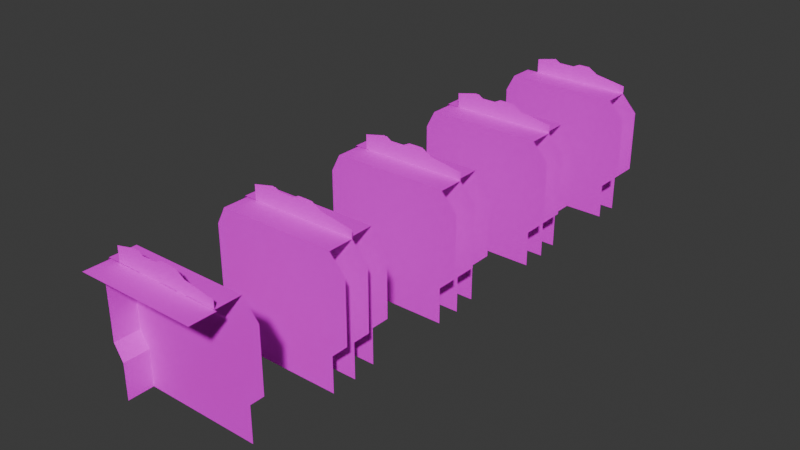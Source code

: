 # Source: kaisatu.blend  (saved by Blender 4.0.36; exported with 4.5.12 LTS)
import bpy
from mathutils import Matrix  # noqa: F401  (used for matrix-valued properties, if any)

bpy.ops.wm.read_factory_settings(use_empty=True)
scene = bpy.context.scene
scene.name = 'Scene'

# ---- collections
col_collection = bpy.data.collections.new('Collection'); scene.collection.children.link(col_collection)

# ---- images (referenced by path relative to the original .blend; pixels are not part of the script)
import os
ASSET_DIR = os.environ.get("B2B_ASSET_DIR", "")  # directory of the original .blend (textures are referenced by path, not embedded)
HERE = os.path.dirname(os.path.abspath(__file__))  # packed textures are extracted next to this script under _unpacked/

def load_image(name, relpath, width, height, colorspace="sRGB"):
    """Load a texture the original file referenced (path relative to the .blend, or extracted next to this script)."""
    p = next((c for c in (os.path.join(HERE, relpath), os.path.join(ASSET_DIR, relpath)) if relpath and os.path.exists(c)), "")
    if p:
        img = bpy.data.images.load(p, check_existing=True)
        img.name = name
    else:  # same state as the original file: an image datablock whose file is absent (Cycles renders it pink)
        img = bpy.data.images.new(name, width, height)
        img.source = "FILE"
        img.filepath = "//" + (relpath or name)
    img.colorspace_settings.name = colorspace
    return img
img_kaisatu1_png = load_image('kaisatu1.png', 'kaisatu1.png', 1024, 1024, 'Non-Color')
img_kaisatu1b_png = load_image('kaisatu1b.png', 'kaisatu1b.png', 1024, 1024, 'sRGB')

# ---- materials (node trees are filled in below, after node groups)
mat_kaisaturmaterial_004 = bpy.data.materials.new('kaisatuRMaterial.004')
mat_kaisaturmaterial_004.diffuse_color = (1.0, 1.0, 1.0, 1.0)
mat_kaisaturmaterial_004.specular_color = (0.0, 0.0, 0.0)
mat_kaisaturmaterial_004.specular_intensity = 1.0
mat_kaisaturmaterial_005 = bpy.data.materials.new('kaisatuRMaterial.005')
mat_kaisaturmaterial_005.diffuse_color = (1.0, 1.0, 1.0, 1.0)
mat_kaisaturmaterial_005.specular_color = (0.0, 0.0, 0.0)
mat_kaisaturmaterial_005.specular_intensity = 1.0

# ---- material node trees
mat_kaisaturmaterial_004.use_nodes = True; mat_kaisaturmaterial_004.node_tree.nodes.clear()
_N = mat_kaisaturmaterial_004.node_tree.nodes; _L = mat_kaisaturmaterial_004.node_tree.links
n0 = _N.new('ShaderNodeBsdfPrincipled'); n0.name = 'プリンシプルBSDF'; n0.location = (10, 300)
n0.inputs[3].default_value = 1.45
n0.inputs[13].default_value = 5.0
n0.inputs[14].default_value = (0.0, 0.0, 0.0, 1.0)
n0.inputs[27].default_value = (0.0, 0.0, 0.0, 1.0)
n1 = _N.new('ShaderNodeOutputMaterial'); n1.name = 'マテリアル出力'; n1.location = (300, 300)
n2 = _N.new('ShaderNodeTexImage'); n2.name = '画像テクスチャ'; n2.location = (-300, 150)
n2.image = img_kaisatu1_png
n3 = _N.new('ShaderNodeMath'); n3.name = 'Math'; n3.location = (0, 0)
n3.hide = True
n3.operation = 'GREATER_THAN'
_L.new(n0.outputs[0], n1.inputs[0])
_L.new(n2.outputs[0], n0.inputs[0])
_L.new(n2.outputs[1], n3.inputs[0])
_L.new(n3.outputs[0], n0.inputs[4])
n1.is_active_output = True
mat_kaisaturmaterial_005.use_nodes = True; mat_kaisaturmaterial_005.node_tree.nodes.clear()
_N = mat_kaisaturmaterial_005.node_tree.nodes; _L = mat_kaisaturmaterial_005.node_tree.links
n0 = _N.new('ShaderNodeBsdfPrincipled'); n0.name = 'プリンシプルBSDF'; n0.location = (10, 300)
n0.inputs[3].default_value = 1.45
n0.inputs[13].default_value = 5.0
n0.inputs[14].default_value = (0.0, 0.0, 0.0, 1.0)
n0.inputs[27].default_value = (0.0, 0.0, 0.0, 1.0)
n1 = _N.new('ShaderNodeOutputMaterial'); n1.name = 'マテリアル出力'; n1.location = (300, 300)
n2 = _N.new('ShaderNodeTexImage'); n2.name = '画像テクスチャ'; n2.location = (-280, 275)
n2.image = img_kaisatu1b_png
_L.new(n0.outputs[0], n1.inputs[0])
_L.new(n2.outputs[0], n0.inputs[0])
n1.is_active_output = True

# ---- world
world_world = bpy.data.worlds.new('World'); scene.world = world_world
world_world.use_nodes = True; world_world.node_tree.nodes.clear()
_N = world_world.node_tree.nodes; _L = world_world.node_tree.links
n0 = _N.new('ShaderNodeOutputWorld'); n0.name = 'World Output'; n0.location = (300, 300)
n1 = _N.new('ShaderNodeBackground'); n1.name = 'Background'; n1.location = (10, 300)
n1.inputs[0].default_value = (0.05088, 0.05088, 0.05088, 1.0)
_L.new(n1.outputs[0], n0.inputs[0])
n0.is_active_output = True
world_world.color = (0.05088, 0.05088, 0.05088)
world_world.use_sun_shadow = False
world_world.sun_shadow_jitter_overblur = 0.0

# ---- meshes
me_mesh_037 = bpy.data.meshes.new('mesh.037')
me_mesh_037.from_pydata([(-0.5596, 5.621, -1.163), (-0.5596, 5.332, -1.163), (-0.5596, 5.332, -0.7593), (-0.5596, 5.621, -0.7593), (0.7505, 5.621, -1.163), (0.7505, 5.621, -0.7593), (-0.661, 5.332, -0.5865), (-0.661, 5.621, -0.5865), (0.9307, 5.621, -0.5865), (-0.661, 5.332, 0.1089), (-0.661, 5.621, 0.1089), (-0.5596, 5.621, 0.3045), (0.7505, 5.621, 0.3045), (0.9306, 5.621, 0.1089), (0.3906, 5.332, 0.3045), (0.7531, 5.332, 0.3045), (0.7531, 5.332, 0.3934), (0.3906, 5.332, 0.4559), (0.2826, 5.332, 0.3045), (0.2826, 5.332, 0.5212), (0.1491, 5.332, 0.3045), (0.1491, 5.332, 0.5212), (0.0724, 5.332, 0.3045), (0.0724, 5.332, 0.4843), (-0.1123, 5.332, 0.3045), (-0.1123, 5.332, 0.4843), (-0.1748, 5.332, 0.3045), (-0.1748, 5.332, 0.5212), (-0.4164, 5.332, 0.3045), (-0.4162, 5.332, 0.4678), (-0.5596, 5.332, 0.3045), (-0.5596, 4.071, -1.163), (-0.5596, 3.782, -1.163), (-0.5596, 3.782, -0.7593), (-0.5596, 4.071, -0.7593), (0.7505, 4.071, -1.163), (0.7505, 4.071, -0.7593), (-0.661, 3.782, -0.5865), (-0.661, 4.071, -0.5865), (0.9307, 4.071, -0.5865), (-0.661, 3.782, 0.1089), (-0.661, 4.071, 0.1089), (-0.5596, 4.071, 0.3045), (0.7505, 4.071, 0.3045), (0.9306, 4.071, 0.1089), (0.3906, 3.782, 0.3045), (0.7531, 3.782, 0.3045), (0.7531, 3.782, 0.3934), (0.3906, 3.782, 0.4559), (0.2826, 3.782, 0.3045), (0.2826, 3.782, 0.5212), (0.1491, 3.782, 0.3045), (0.1491, 3.782, 0.5212), (0.0724, 3.782, 0.3045), (0.0724, 3.782, 0.4843), (-0.1123, 3.782, 0.3045), (-0.1123, 3.782, 0.4843), (-0.1748, 3.782, 0.3045), (-0.1748, 3.782, 0.5212), (-0.4164, 3.782, 0.3045), (-0.4162, 3.782, 0.4678), (-0.5596, 3.782, 0.3045), (-0.5596, 2.521, -1.163), (-0.5596, 2.232, -1.163), (-0.5596, 2.232, -0.7593), (-0.5596, 2.521, -0.7593), (0.7505, 2.521, -1.163), (0.7505, 2.521, -0.7593), (-0.661, 2.232, -0.5865), (-0.661, 2.521, -0.5865), (0.9307, 2.521, -0.5865), (-0.661, 2.232, 0.1089), (-0.661, 2.521, 0.1089), (-0.5596, 2.521, 0.3045), (0.7505, 2.521, 0.3045), (0.9306, 2.521, 0.1089), (0.3906, 2.232, 0.3045), (0.7531, 2.232, 0.3045), (0.7531, 2.232, 0.3934), (0.3906, 2.232, 0.4559), (0.2826, 2.232, 0.3045), (0.2826, 2.232, 0.5212), (0.1491, 2.232, 0.3045), (0.1491, 2.232, 0.5212), (0.0724, 2.232, 0.3045), (0.0724, 2.232, 0.4843), (-0.1123, 2.232, 0.3045), (-0.1123, 2.232, 0.4843), (-0.1748, 2.232, 0.3045), (-0.1748, 2.232, 0.5212), (-0.4164, 2.232, 0.3045), (-0.4162, 2.232, 0.4678), (-0.5596, 2.232, 0.3045), (-0.5596, 0.9705, -1.163), (-0.5596, 0.6819, -1.163), (-0.5596, 0.6819, -0.7593), (-0.5596, 0.9705, -0.7593), (0.7505, 0.9705, -1.163), (0.7505, 0.9705, -0.7593), (-0.661, 0.6819, -0.5865), (-0.661, 0.9705, -0.5865), (0.9307, 0.9705, -0.5865), (-0.661, 0.6819, 0.1089), (-0.661, 0.9705, 0.1089), (-0.5596, 0.9705, 0.3045), (0.7505, 0.9705, 0.3045), (0.9306, 0.9705, 0.1089), (0.3906, 0.6819, 0.3045), (0.7531, 0.6819, 0.3045), (0.7531, 0.6819, 0.3934), (0.3906, 0.6819, 0.4559), (0.2826, 0.6819, 0.3045), (0.2826, 0.6819, 0.5212), (0.1491, 0.6819, 0.3045), (0.1491, 0.6819, 0.5212), (0.0724, 0.6819, 0.3045), (0.0724, 0.6819, 0.4843), (-0.1123, 0.6819, 0.3045), (-0.1123, 0.6819, 0.4843), (-0.1748, 0.6819, 0.3045), (-0.1748, 0.6819, 0.5212), (-0.4164, 0.6819, 0.3045), (-0.4162, 0.6819, 0.4678), (-0.5596, 0.6819, 0.3045)], [], [(0, 1, 2, 3), (4, 0, 3, 5), (3, 2, 6, 7), (5, 3, 7, 8), (7, 6, 9, 10), (10, 11, 12, 13), (8, 7, 10, 13), (14, 15, 16, 17), (18, 14, 17, 19), (20, 18, 19, 21), (22, 20, 21, 23), (24, 22, 23, 25), (26, 24, 25, 27), (28, 15, 12, 11), (10, 9, 11), (27, 29, 28), (9, 30, 11), (11, 30, 28), (26, 27, 28), (31, 32, 33, 34), (35, 31, 34, 36), (34, 33, 37, 38), (36, 34, 38, 39), (38, 37, 40, 41), (41, 42, 43, 44), (39, 38, 41, 44), (45, 46, 47, 48), (49, 45, 48, 50), (51, 49, 50, 52), (53, 51, 52, 54), (55, 53, 54, 56), (57, 55, 56, 58), (59, 46, 43, 42), (41, 40, 42), (58, 60, 59), (40, 61, 42), (42, 61, 59), (57, 58, 59), (62, 63, 64, 65), (66, 62, 65, 67), (65, 64, 68, 69), (67, 65, 69, 70), (69, 68, 71, 72), (72, 73, 74, 75), (70, 69, 72, 75), (76, 77, 78, 79), (80, 76, 79, 81), (82, 80, 81, 83), (84, 82, 83, 85), (86, 84, 85, 87), (88, 86, 87, 89), (90, 77, 74, 73), (72, 71, 73), (89, 91, 90), (71, 92, 73), (73, 92, 90), (88, 89, 90), (93, 94, 95, 96), (97, 93, 96, 98), (96, 95, 99, 100), (98, 96, 100, 101), (100, 99, 102, 103), (103, 104, 105, 106), (101, 100, 103, 106), (107, 108, 109, 110), (111, 107, 110, 112), (113, 111, 112, 114), (115, 113, 114, 116), (117, 115, 116, 118), (119, 117, 118, 120), (121, 108, 105, 104), (103, 102, 104), (120, 122, 121), (102, 123, 104), (104, 123, 121), (119, 120, 121)])
_uv = me_mesh_037.uv_layers.new(name='UVMap')
_uv.uv.foreach_set('vector', [0.7263, 0.0, 0.9409, 0.0, 0.9409, 0.2018, 0.7263, 0.2018, 0.08997, 0.0, 0.7263, 0.0, 0.7263, 0.2018, 0.08997, 0.2018, 0.7263, 0.2018, 0.9409, 0.2018, 1.0, 0.2881, 0.7983, 0.2881, 0.08997, 0.2018, 0.7263, 0.2018, 0.7983, 0.2881, -0.000153, 0.2881, 0.7983, 0.2881, 1.0, 0.2881, 1.0, 0.6359, 0.7983, 0.6359, 0.7983, 0.6359, 0.7263, 0.7313, 0.08997, 0.7313, -7.6e-05, 0.6359, -0.000153, 0.2881, 0.7983, 0.2881, 0.7983, 0.6359, -7.6e-05, 0.6359, 0.3881, 0.8045, 0.2068, 0.8045, 0.2068, 0.8485, 0.3881, 0.8798, 0.4421, 0.8045, 0.3881, 0.8045, 0.3881, 0.8798, 0.4421, 0.9125, 0.5088, 0.8045, 0.4421, 0.8045, 0.4421, 0.9125, 0.5088, 0.9125, 0.5472, 0.8045, 0.5088, 0.8045, 0.5088, 0.9125, 0.5472, 0.894, 0.6395, 0.8045, 0.5472, 0.8045, 0.5472, 0.894, 0.6395, 0.894, 0.6708, 0.8045, 0.6395, 0.8045, 0.6395, 0.894, 0.6708, 0.9125, 0.7879, 0.8045, 0.2068, 0.8045, 0.08997, 0.7313, 0.7279, 0.7313, 0.7983, 0.6359, 1.0, 0.6359, 0.7271, 0.7303, 0.6708, 0.9125, 0.7915, 0.8857, 0.795, 0.8132, 1.0, 0.6359, 0.9705, 0.7313, 0.7275, 0.7308, 0.7279, 0.7313, 0.9705, 0.7313, 0.7917, 0.8045, 0.6708, 0.8045, 0.6708, 0.9125, 0.7915, 0.8089, 0.7263, 0.0, 0.9409, 0.0, 0.9409, 0.2018, 0.7263, 0.2018, 0.08997, 0.0, 0.7263, 0.0, 0.7263, 0.2018, 0.08997, 0.2018, 0.7263, 0.2018, 0.9409, 0.2018, 1.0, 0.2881, 0.7983, 0.2881, 0.08997, 0.2018, 0.7263, 0.2018, 0.7983, 0.2881, -0.000153, 0.2881, 0.7983, 0.2881, 1.0, 0.2881, 1.0, 0.6359, 0.7983, 0.6359, 0.7983, 0.6359, 0.7263, 0.7313, 0.08997, 0.7313, -7.6e-05, 0.6359, -0.000153, 0.2881, 0.7983, 0.2881, 0.7983, 0.6359, -7.6e-05, 0.6359, 0.3881, 0.8045, 0.2068, 0.8045, 0.2068, 0.8485, 0.3881, 0.8798, 0.4421, 0.8045, 0.3881, 0.8045, 0.3881, 0.8798, 0.4421, 0.9125, 0.5088, 0.8045, 0.4421, 0.8045, 0.4421, 0.9125, 0.5088, 0.9125, 0.5472, 0.8045, 0.5088, 0.8045, 0.5088, 0.9125, 0.5472, 0.894, 0.6395, 0.8045, 0.5472, 0.8045, 0.5472, 0.894, 0.6395, 0.894, 0.6708, 0.8045, 0.6395, 0.8045, 0.6395, 0.894, 0.6708, 0.9125, 0.7879, 0.8045, 0.2068, 0.8045, 0.08997, 0.7313, 0.7279, 0.7313, 0.7983, 0.6359, 1.0, 0.6359, 0.7271, 0.7303, 0.6708, 0.9125, 0.7915, 0.8857, 0.795, 0.8132, 1.0, 0.6359, 0.9705, 0.7313, 0.7275, 0.7308, 0.7279, 0.7313, 0.9705, 0.7313, 0.7917, 0.8045, 0.6708, 0.8045, 0.6708, 0.9125, 0.7915, 0.8089, 0.7263, 0.0, 0.9409, 0.0, 0.9409, 0.2018, 0.7263, 0.2018, 0.08997, 0.0, 0.7263, 0.0, 0.7263, 0.2018, 0.08997, 0.2018, 0.7263, 0.2018, 0.9409, 0.2018, 1.0, 0.2881, 0.7983, 0.2881, 0.08997, 0.2018, 0.7263, 0.2018, 0.7983, 0.2881, -0.000153, 0.2881, 0.7983, 0.2881, 1.0, 0.2881, 1.0, 0.6359, 0.7983, 0.6359, 0.7983, 0.6359, 0.7263, 0.7313, 0.08997, 0.7313, -7.6e-05, 0.6359, -0.000153, 0.2881, 0.7983, 0.2881, 0.7983, 0.6359, -7.6e-05, 0.6359, 0.3881, 0.8045, 0.2068, 0.8045, 0.2068, 0.8485, 0.3881, 0.8798, 0.4421, 0.8045, 0.3881, 0.8045, 0.3881, 0.8798, 0.4421, 0.9125, 0.5088, 0.8045, 0.4421, 0.8045, 0.4421, 0.9125, 0.5088, 0.9125, 0.5472, 0.8045, 0.5088, 0.8045, 0.5088, 0.9125, 0.5472, 0.894, 0.6395, 0.8045, 0.5472, 0.8045, 0.5472, 0.894, 0.6395, 0.894, 0.6708, 0.8045, 0.6395, 0.8045, 0.6395, 0.894, 0.6708, 0.9125, 0.7879, 0.8045, 0.2068, 0.8045, 0.08997, 0.7313, 0.7279, 0.7313, 0.7983, 0.6359, 1.0, 0.6359, 0.7271, 0.7303, 0.6708, 0.9125, 0.7915, 0.8857, 0.795, 0.8132, 1.0, 0.6359, 0.9705, 0.7313, 0.7275, 0.7308, 0.7279, 0.7313, 0.9705, 0.7313, 0.7917, 0.8045, 0.6708, 0.8045, 0.6708, 0.9125, 0.7915, 0.8089, 0.7263, 0.0, 0.9409, 0.0, 0.9409, 0.2018, 0.7263, 0.2018, 0.08997, 0.0, 0.7263, 0.0, 0.7263, 0.2018, 0.08997, 0.2018, 0.7263, 0.2018, 0.9409, 0.2018, 1.0, 0.2881, 0.7983, 0.2881, 0.08997, 0.2018, 0.7263, 0.2018, 0.7983, 0.2881, -0.000153, 0.2881, 0.7983, 0.2881, 1.0, 0.2881, 1.0, 0.6359, 0.7983, 0.6359, 0.7983, 0.6359, 0.7263, 0.7313, 0.08997, 0.7313, -7.6e-05, 0.6359, -0.000153, 0.2881, 0.7983, 0.2881, 0.7983, 0.6359, -7.6e-05, 0.6359, 0.3881, 0.8045, 0.2068, 0.8045, 0.2068, 0.8485, 0.3881, 0.8798, 0.4421, 0.8045, 0.3881, 0.8045, 0.3881, 0.8798, 0.4421, 0.9125, 0.5088, 0.8045, 0.4421, 0.8045, 0.4421, 0.9125, 0.5088, 0.9125, 0.5472, 0.8045, 0.5088, 0.8045, 0.5088, 0.9125, 0.5472, 0.894, 0.6395, 0.8045, 0.5472, 0.8045, 0.5472, 0.894, 0.6395, 0.894, 0.6708, 0.8045, 0.6395, 0.8045, 0.6395, 0.894, 0.6708, 0.9125, 0.7879, 0.8045, 0.2068, 0.8045, 0.08997, 0.7313, 0.7279, 0.7313, 0.7983, 0.6359, 1.0, 0.6359, 0.7271, 0.7303, 0.6708, 0.9125, 0.7915, 0.8857, 0.795, 0.8132, 1.0, 0.6359, 0.9705, 0.7313, 0.7275, 0.7308, 0.7279, 0.7313, 0.9705, 0.7313, 0.7917, 0.8045, 0.6708, 0.8045, 0.6708, 0.9125, 0.7915, 0.8089])
me_mesh_037.materials.append(mat_kaisaturmaterial_004)
me_mesh_037.update()
me_mesh_038 = bpy.data.meshes.new('mesh.038')
me_mesh_038.from_pydata([(-0.5278, 8.562, -0.9453), (-0.5278, 8.273, -0.9453), (-0.5278, 8.273, -0.5418), (-0.5278, 8.562, -0.5418), (0.7822, 8.562, -0.9453), (0.7822, 8.562, -0.5418), (-0.6293, 8.273, -0.369), (-0.6293, 8.562, -0.369), (0.9624, 8.562, -0.369), (-0.6293, 8.273, 0.3264), (-0.6293, 8.562, 0.3264), (-0.5278, 8.562, 0.522), (0.7822, 8.562, 0.522), (0.9623, 8.562, 0.3264), (-0.3847, 8.273, 0.522), (0.7849, 8.273, 0.522), (-0.5278, 8.273, 0.522), (0.4223, 8.562, 0.522), (0.7849, 8.562, 0.6109), (0.4223, 8.562, 0.6734), (0.3144, 8.562, 0.522), (0.3144, 8.562, 0.7387), (0.1808, 8.562, 0.522), (0.1808, 8.562, 0.7387), (0.1041, 8.562, 0.522), (0.1041, 8.562, 0.7018), (-0.08052, 8.562, 0.522), (-0.08052, 8.562, 0.7018), (-0.143, 8.562, 0.522), (-0.143, 8.562, 0.7387), (-0.3845, 8.562, 0.6853), (-0.3847, 8.562, 0.522), (-0.5278, 7.012, -0.9453), (-0.5278, 6.723, -0.9453), (-0.5278, 6.723, -0.5418), (-0.5278, 7.012, -0.5418), (0.7822, 7.012, -0.9453), (0.7822, 7.012, -0.5418), (-0.6293, 6.723, -0.369), (-0.6293, 7.012, -0.369), (0.9624, 7.012, -0.369), (-0.6293, 6.723, 0.3264), (-0.6293, 7.012, 0.3264), (-0.5278, 7.012, 0.522), (0.7849, 7.012, 0.522), (0.9623, 7.012, 0.3264), (-0.3847, 6.723, 0.522), (0.7849, 6.723, 0.522), (-0.5278, 6.723, 0.522), (0.4223, 7.012, 0.522), (0.7849, 7.012, 0.6109), (0.4223, 7.012, 0.6734), (0.3144, 7.012, 0.522), (0.3144, 7.012, 0.7387), (0.1808, 7.012, 0.522), (0.1808, 7.012, 0.7387), (0.1041, 7.012, 0.522), (0.1041, 7.012, 0.7018), (-0.08052, 7.012, 0.522), (-0.08052, 7.012, 0.7018), (-0.143, 7.012, 0.522), (-0.143, 7.012, 0.7387), (-0.3845, 7.012, 0.6853), (-0.3847, 7.012, 0.522), (-0.5278, 5.462, -0.9453), (-0.5278, 5.173, -0.9453), (-0.5278, 5.173, -0.5418), (-0.5278, 5.462, -0.5418), (0.7822, 5.462, -0.9453), (0.7822, 5.462, -0.5418), (-0.6293, 5.173, -0.369), (-0.6293, 5.462, -0.369), (0.9624, 5.462, -0.369), (-0.6293, 5.173, 0.3264), (-0.6293, 5.462, 0.3264), (-0.5278, 5.462, 0.522), (0.7849, 5.462, 0.522), (0.9623, 5.462, 0.3264), (-0.3847, 5.173, 0.522), (0.7849, 5.173, 0.522), (-0.5278, 5.173, 0.522), (0.4223, 5.462, 0.522), (0.7849, 5.462, 0.6109), (0.4223, 5.462, 0.6734), (0.3144, 5.462, 0.522), (0.3144, 5.462, 0.7387), (0.1808, 5.462, 0.522), (0.1808, 5.462, 0.7387), (0.1041, 5.462, 0.522), (0.1041, 5.462, 0.7018), (-0.08052, 5.462, 0.522), (-0.08052, 5.462, 0.7018), (-0.143, 5.462, 0.522), (-0.143, 5.462, 0.7387), (-0.3845, 5.462, 0.6853), (-0.3847, 5.462, 0.522), (-0.5278, 3.912, -0.9453), (-0.5278, 3.623, -0.9453), (-0.5278, 3.623, -0.5418), (-0.5278, 3.912, -0.5418), (0.7822, 3.912, -0.9453), (0.7822, 3.912, -0.5418), (-0.6293, 3.623, -0.369), (-0.6293, 3.912, -0.369), (0.9624, 3.912, -0.369), (-0.6293, 3.623, 0.3264), (-0.6293, 3.912, 0.3264), (-0.5278, 3.912, 0.522), (0.7849, 3.912, 0.522), (0.9623, 3.912, 0.3264), (-0.3847, 3.623, 0.522), (0.7849, 3.623, 0.522), (-0.5278, 3.623, 0.522), (0.4223, 3.912, 0.522), (0.7849, 3.912, 0.6109), (0.4223, 3.912, 0.6734), (0.3144, 3.912, 0.522), (0.3144, 3.912, 0.7387), (0.1808, 3.912, 0.522), (0.1808, 3.912, 0.7387), (0.1041, 3.912, 0.522), (0.1041, 3.912, 0.7018), (-0.08052, 3.912, 0.522), (-0.08052, 3.912, 0.7018), (-0.143, 3.912, 0.522), (-0.143, 3.912, 0.7387), (-0.3845, 3.912, 0.6853), (-0.3847, 3.912, 0.522), (-0.5278, 2.362, 0.522), (0.7849, 2.362, 0.522), (-0.3847, 2.073, 0.522), (0.7849, 2.073, 0.522), (-0.5278, 2.073, 0.522), (0.4223, 2.362, 0.522), (0.4223, 2.362, 0.6734), (0.3144, 2.362, 0.522), (0.3144, 2.362, 0.7387), (0.1041, 2.362, 0.522), (0.1041, 2.362, 0.7018), (-0.08052, 2.362, 0.522), (-0.08052, 2.362, 0.7018), (-0.143, 2.362, 0.522), (-0.143, 2.362, 0.7387), (0.7822, 8.273, -0.9453), (0.7822, 8.273, -0.5418), (0.9624, 8.273, -0.369), (0.9623, 8.273, 0.3264), (0.7822, 6.723, -0.9453), (0.7822, 6.723, -0.5418), (0.9624, 6.723, -0.369), (0.9623, 6.723, 0.3264), (0.7822, 5.173, -0.9453), (0.7822, 5.173, -0.5418), (0.9624, 5.173, -0.369), (0.9623, 5.173, 0.3264), (0.7822, 3.623, -0.9453), (0.7822, 3.623, -0.5418), (0.9624, 3.623, -0.369), (0.9623, 3.623, 0.3264)], [], [(0, 1, 2, 3), (4, 0, 3, 5), (3, 2, 6, 7), (5, 3, 7, 8), (7, 6, 9, 10), (10, 11, 12, 13), (8, 7, 10, 13), (14, 15, 12, 11), (10, 9, 11), (9, 16, 11), (11, 16, 14), (17, 12, 18, 19), (20, 17, 19, 21), (22, 20, 21, 23), (24, 22, 23, 25), (26, 24, 25, 27), (28, 26, 27, 29), (29, 30, 31), (28, 29, 31), (32, 33, 34, 35), (36, 32, 35, 37), (35, 34, 38, 39), (37, 35, 39, 40), (39, 38, 41, 42), (42, 43, 44, 45), (40, 39, 42, 45), (46, 47, 44, 43), (42, 41, 43), (41, 48, 43), (43, 48, 46), (49, 44, 50, 51), (52, 49, 51, 53), (54, 52, 53, 55), (56, 54, 55, 57), (58, 56, 57, 59), (60, 58, 59, 61), (61, 62, 63), (60, 61, 63), (64, 65, 66, 67), (68, 64, 67, 69), (67, 66, 70, 71), (69, 67, 71, 72), (71, 70, 73, 74), (74, 75, 76, 77), (72, 71, 74, 77), (78, 79, 76, 75), (74, 73, 75), (73, 80, 75), (75, 80, 78), (81, 76, 82, 83), (84, 81, 83, 85), (86, 84, 85, 87), (88, 86, 87, 89), (90, 88, 89, 91), (92, 90, 91, 93), (93, 94, 95), (92, 93, 95), (96, 97, 98, 99), (100, 96, 99, 101), (99, 98, 102, 103), (101, 99, 103, 104), (103, 102, 105, 106), (106, 107, 108, 109), (104, 103, 106, 109), (110, 111, 108, 107), (106, 105, 107), (105, 112, 107), (107, 112, 110), (113, 108, 114, 115), (116, 113, 115, 117), (118, 116, 117, 119), (120, 118, 119, 121), (122, 120, 121, 123), (124, 122, 123, 125), (125, 126, 127), (124, 125, 127), (130, 131, 129, 128), (128, 132, 130), (135, 133, 134, 136), (139, 137, 138, 140), (141, 139, 140, 142), (2, 1, 143, 144), (6, 2, 144, 145), (15, 16, 9, 146), (9, 6, 145, 146), (34, 33, 147, 148), (38, 34, 148, 149), (47, 48, 41, 150), (41, 38, 149, 150), (66, 65, 151, 152), (70, 66, 152, 153), (79, 80, 73, 154), (73, 70, 153, 154), (98, 97, 155, 156), (102, 98, 156, 157), (111, 112, 105, 158), (105, 102, 157, 158)])
_uv = me_mesh_038.uv_layers.new(name='UVMap')
_uv.uv.foreach_set('vector', [0.7263, 0.0, 0.9409, 0.0, 0.9409, 0.2018, 0.7263, 0.2018, 0.08997, 0.0, 0.7263, 0.0, 0.7263, 0.2018, 0.08997, 0.2018, 0.7263, 0.2018, 0.9409, 0.2018, 1.0, 0.2881, 0.7983, 0.2881, 0.08997, 0.2018, 0.7263, 0.2018, 0.7983, 0.2881, -0.000153, 0.2881, 0.7983, 0.2881, 1.0, 0.2881, 1.0, 0.6359, 0.7983, 0.6359, 0.7983, 0.6359, 0.7263, 0.7313, 0.08997, 0.7313, -7.6e-05, 0.6359, -0.000153, 0.2881, 0.7983, 0.2881, 0.7983, 0.6359, -7.6e-05, 0.6359, 0.7879, 0.8045, 0.2068, 0.8045, 0.08997, 0.7313, 0.7279, 0.7313, 0.7983, 0.6359, 1.0, 0.6359, 0.7271, 0.7303, 1.0, 0.6359, 0.9705, 0.7313, 0.7275, 0.7308, 0.7279, 0.7313, 0.9705, 0.7313, 0.7917, 0.8045, 0.3881, 0.8045, 0.2068, 0.8045, 0.2068, 0.8485, 0.3881, 0.8798, 0.4421, 0.8045, 0.3881, 0.8045, 0.3881, 0.8798, 0.4421, 0.9125, 0.5088, 0.8045, 0.4421, 0.8045, 0.4421, 0.9125, 0.5088, 0.9125, 0.5472, 0.8045, 0.5088, 0.8045, 0.5088, 0.9125, 0.5472, 0.894, 0.6395, 0.8045, 0.5472, 0.8045, 0.5472, 0.894, 0.6395, 0.894, 0.6708, 0.8045, 0.6395, 0.8045, 0.6395, 0.894, 0.6708, 0.9125, 0.6708, 0.9125, 0.7915, 0.8857, 0.795, 0.8132, 0.6708, 0.8045, 0.6708, 0.9125, 0.7915, 0.8089, 0.7263, 0.0, 0.9409, 0.0, 0.9409, 0.2018, 0.7263, 0.2018, 0.08997, 0.0, 0.7263, 0.0, 0.7263, 0.2018, 0.08997, 0.2018, 0.7263, 0.2018, 0.9409, 0.2018, 1.0, 0.2881, 0.7983, 0.2881, 0.08997, 0.2018, 0.7263, 0.2018, 0.7983, 0.2881, -0.000153, 0.2881, 0.7983, 0.2881, 1.0, 0.2881, 1.0, 0.6359, 0.7983, 0.6359, 0.7983, 0.6359, 0.7263, 0.7313, 0.08997, 0.7313, -7.6e-05, 0.6359, -0.000153, 0.2881, 0.7983, 0.2881, 0.7983, 0.6359, -7.6e-05, 0.6359, 0.7879, 0.8045, 0.2068, 0.8045, 0.08997, 0.7313, 0.7279, 0.7313, 0.7983, 0.6359, 1.0, 0.6359, 0.7271, 0.7303, 1.0, 0.6359, 0.9705, 0.7313, 0.7275, 0.7308, 0.7279, 0.7313, 0.9705, 0.7313, 0.7917, 0.8045, 0.3881, 0.8045, 0.2068, 0.8045, 0.2068, 0.8485, 0.3881, 0.8798, 0.4421, 0.8045, 0.3881, 0.8045, 0.3881, 0.8798, 0.4421, 0.9125, 0.5088, 0.8045, 0.4421, 0.8045, 0.4421, 0.9125, 0.5088, 0.9125, 0.5472, 0.8045, 0.5088, 0.8045, 0.5088, 0.9125, 0.5472, 0.894, 0.6395, 0.8045, 0.5472, 0.8045, 0.5472, 0.894, 0.6395, 0.894, 0.6708, 0.8045, 0.6395, 0.8045, 0.6395, 0.894, 0.6708, 0.9125, 0.6708, 0.9125, 0.7915, 0.8857, 0.795, 0.8132, 0.6708, 0.8045, 0.6708, 0.9125, 0.7915, 0.8089, 0.7263, 0.0, 0.9409, 0.0, 0.9409, 0.2018, 0.7263, 0.2018, 0.08997, 0.0, 0.7263, 0.0, 0.7263, 0.2018, 0.08997, 0.2018, 0.7263, 0.2018, 0.9409, 0.2018, 1.0, 0.2881, 0.7983, 0.2881, 0.08997, 0.2018, 0.7263, 0.2018, 0.7983, 0.2881, -0.000153, 0.2881, 0.7983, 0.2881, 1.0, 0.2881, 1.0, 0.6359, 0.7983, 0.6359, 0.7983, 0.6359, 0.7263, 0.7313, 0.08997, 0.7313, -7.6e-05, 0.6359, -0.000153, 0.2881, 0.7983, 0.2881, 0.7983, 0.6359, -7.6e-05, 0.6359, 0.7879, 0.8045, 0.2068, 0.8045, 0.08997, 0.7313, 0.7279, 0.7313, 0.7983, 0.6359, 1.0, 0.6359, 0.7271, 0.7303, 1.0, 0.6359, 0.9705, 0.7313, 0.7275, 0.7308, 0.7279, 0.7313, 0.9705, 0.7313, 0.7917, 0.8045, 0.3881, 0.8045, 0.2068, 0.8045, 0.2068, 0.8485, 0.3881, 0.8798, 0.4421, 0.8045, 0.3881, 0.8045, 0.3881, 0.8798, 0.4421, 0.9125, 0.5088, 0.8045, 0.4421, 0.8045, 0.4421, 0.9125, 0.5088, 0.9125, 0.5472, 0.8045, 0.5088, 0.8045, 0.5088, 0.9125, 0.5472, 0.894, 0.6395, 0.8045, 0.5472, 0.8045, 0.5472, 0.894, 0.6395, 0.894, 0.6708, 0.8045, 0.6395, 0.8045, 0.6395, 0.894, 0.6708, 0.9125, 0.6708, 0.9125, 0.7915, 0.8857, 0.795, 0.8132, 0.6708, 0.8045, 0.6708, 0.9125, 0.7915, 0.8089, 0.7263, 0.0, 0.9409, 0.0, 0.9409, 0.2018, 0.7263, 0.2018, 0.08997, 0.0, 0.7263, 0.0, 0.7263, 0.2018, 0.08997, 0.2018, 0.7263, 0.2018, 0.9409, 0.2018, 1.0, 0.2881, 0.7983, 0.2881, 0.08997, 0.2018, 0.7263, 0.2018, 0.7983, 0.2881, -0.000153, 0.2881, 0.7983, 0.2881, 1.0, 0.2881, 1.0, 0.6359, 0.7983, 0.6359, 0.7983, 0.6359, 0.7263, 0.7313, 0.08997, 0.7313, -7.6e-05, 0.6359, -0.000153, 0.2881, 0.7983, 0.2881, 0.7983, 0.6359, -7.6e-05, 0.6359, 0.7879, 0.8045, 0.2068, 0.8045, 0.08997, 0.7313, 0.7279, 0.7313, 0.7983, 0.6359, 1.0, 0.6359, 0.7271, 0.7303, 1.0, 0.6359, 0.9705, 0.7313, 0.7275, 0.7308, 0.7279, 0.7313, 0.9705, 0.7313, 0.7917, 0.8045, 0.3881, 0.8045, 0.2068, 0.8045, 0.2068, 0.8485, 0.3881, 0.8798, 0.4421, 0.8045, 0.3881, 0.8045, 0.3881, 0.8798, 0.4421, 0.9125, 0.5088, 0.8045, 0.4421, 0.8045, 0.4421, 0.9125, 0.5088, 0.9125, 0.5472, 0.8045, 0.5088, 0.8045, 0.5088, 0.9125, 0.5472, 0.894, 0.6395, 0.8045, 0.5472, 0.8045, 0.5472, 0.894, 0.6395, 0.894, 0.6708, 0.8045, 0.6395, 0.8045, 0.6395, 0.894, 0.6708, 0.9125, 0.6708, 0.9125, 0.7915, 0.8857, 0.795, 0.8132, 0.6708, 0.8045, 0.6708, 0.9125, 0.7915, 0.8089, 0.7879, 0.8045, 0.2068, 0.8045, 0.08997, 0.7313, 0.7279, 0.7313, 0.7279, 0.7313, 0.9705, 0.7313, 0.7917, 0.8045, 0.4421, 0.8045, 0.3881, 0.8045, 0.3881, 0.8798, 0.4421, 0.9125, 0.6395, 0.8045, 0.5472, 0.8045, 0.5472, 0.894, 0.6395, 0.894, 0.6708, 0.8045, 0.6395, 0.8045, 0.6395, 0.894, 0.6708, 0.9125, 0.7263, 0.2018, 0.7263, 0.0, 0.08997, 0.0, 0.08997, 0.2018, 0.7983, 0.2881, 0.7263, 0.2018, 0.08997, 0.2018, -0.000153, 0.2881, 0.08997, 0.7313, 0.7263, 0.7313, 0.7983, 0.6359, -7.6e-05, 0.6359, 0.7983, 0.6359, 0.7983, 0.2881, -0.000153, 0.2881, -7.6e-05, 0.6359, 0.7263, 0.2018, 0.7263, 0.0, 0.08997, 0.0, 0.08997, 0.2018, 0.7983, 0.2881, 0.7263, 0.2018, 0.08997, 0.2018, -0.000153, 0.2881, 0.08997, 0.7313, 0.7263, 0.7313, 0.7983, 0.6359, -7.6e-05, 0.6359, 0.7983, 0.6359, 0.7983, 0.2881, -0.000153, 0.2881, -7.6e-05, 0.6359, 0.7263, 0.2018, 0.7263, 0.0, 0.08997, 0.0, 0.08997, 0.2018, 0.7983, 0.2881, 0.7263, 0.2018, 0.08997, 0.2018, -0.000153, 0.2881, 0.08997, 0.7313, 0.7263, 0.7313, 0.7983, 0.6359, -7.6e-05, 0.6359, 0.7983, 0.6359, 0.7983, 0.2881, -0.000153, 0.2881, -7.6e-05, 0.6359, 0.7263, 0.2018, 0.7263, 0.0, 0.08997, 0.0, 0.08997, 0.2018, 0.7983, 0.2881, 0.7263, 0.2018, 0.08997, 0.2018, -0.000153, 0.2881, 0.08997, 0.7313, 0.7263, 0.7313, 0.7983, 0.6359, -7.6e-05, 0.6359, 0.7983, 0.6359, 0.7983, 0.2881, -0.000153, 0.2881, -7.6e-05, 0.6359])
me_mesh_038.materials.append(mat_kaisaturmaterial_005)
me_mesh_038.update()

# ---- objects
ob_kaisatur_004 = bpy.data.objects.new('kaisatuR.004', me_mesh_037)
ob_kaisatur_005 = bpy.data.objects.new('kaisatuR.005', me_mesh_038)

# ---- transforms, parenting, visibility, modifiers, constraints
ob_kaisatur_004.location = (0.0, 0.0, 2.237)
ob_kaisatur_005.location = (0.0, -1.682, 2.019)

# ---- collection membership
scene.collection.objects.link(ob_kaisatur_004)
scene.collection.objects.link(ob_kaisatur_005)

# ---- scene / render settings (as saved in the file)
scene.frame_start = 1; scene.frame_end = 250; scene.frame_set(2)
scene.render.engine = 'BLENDER_EEVEE_NEXT'
scene.cycles.sampling_pattern = 'TABULATED_SOBOL'
bpy.context.view_layer.update()

# ---- added for rendering (the .blend has no active camera and no usable light): camera, sun
cam_auto = bpy.data.cameras.new('AutoCamera')
cam_auto.lens = 50.0
cam_auto.sensor_width = 36.0
cam_auto.clip_end = 1000.0
ob_auto_camera = bpy.data.objects.new('AutoCamera', cam_auto)
scene.collection.objects.link(ob_auto_camera)
ob_auto_camera.location = (6.53233, -4.02305, 7.02106)
ob_auto_camera.rotation_euler = (1.09748, -7.21219e-08, 0.694738)
scene.camera = ob_auto_camera
light_auto_sun = bpy.data.lights.new('AutoSun', 'SUN')
light_auto_sun.energy = 3.0
light_auto_sun.angle = 0.0523599
ob_auto_sun = bpy.data.objects.new('AutoSun', light_auto_sun)
scene.collection.objects.link(ob_auto_sun)
ob_auto_sun.rotation_euler = (0.872665, 0.174533, 0.523599)
bpy.context.view_layer.update()
